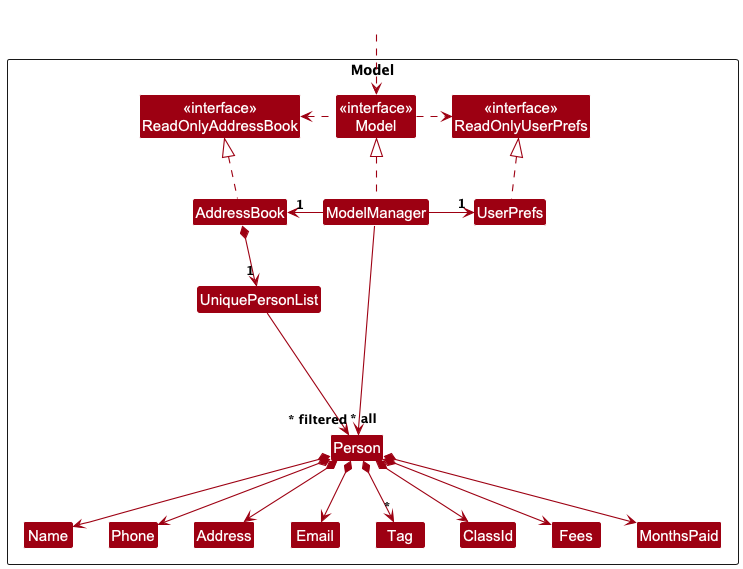

The diagram above was rendered by PlantUML. Its source (embedded in the PNG):
@startuml
!include style.puml
skinparam arrowThickness 1.1
skinparam arrowColor MODEL_COLOR
skinparam classBackgroundColor MODEL_COLOR

Package Model as ModelPackage <<Rectangle>>{
Class "<<interface>>\nReadOnlyAddressBook" as ReadOnlyAddressBook
Class "<<interface>>\nReadOnlyUserPrefs" as ReadOnlyUserPrefs
Class "<<interface>>\nModel" as Model
Class AddressBook
Class ModelManager
Class UserPrefs

Class UniquePersonList
Class Person
Class Address
Class Email
Class Name
Class Phone
Class Tag
Class ClassId
Class Fees
Class MonthsPaid

Class I #FFFFFF
}

Class HiddenOutside #FFFFFF
HiddenOutside ..> Model

AddressBook .up.|> ReadOnlyAddressBook

ModelManager .up.|> Model
Model .right.> ReadOnlyUserPrefs
Model .left.> ReadOnlyAddressBook
ModelManager -left-> "1" AddressBook
ModelManager -right-> "1" UserPrefs
UserPrefs .up.|> ReadOnlyUserPrefs

AddressBook *--> "1" UniquePersonList
UniquePersonList --> "~* all" Person
Person *--> Name
Person *--> Phone
Person *--> Email
Person *--> Address
Person *--> "*" Tag
Person *--> ClassId
Person *--> Fees
Person *--> MonthsPaid

Person -[hidden]up--> I
UniquePersonList -[hidden]right-> I

Name -[hidden]right-> Phone
Phone -[hidden]right-> Address
Address -[hidden]right-> Email

ModelManager --> "~* filtered" Person
@enduml